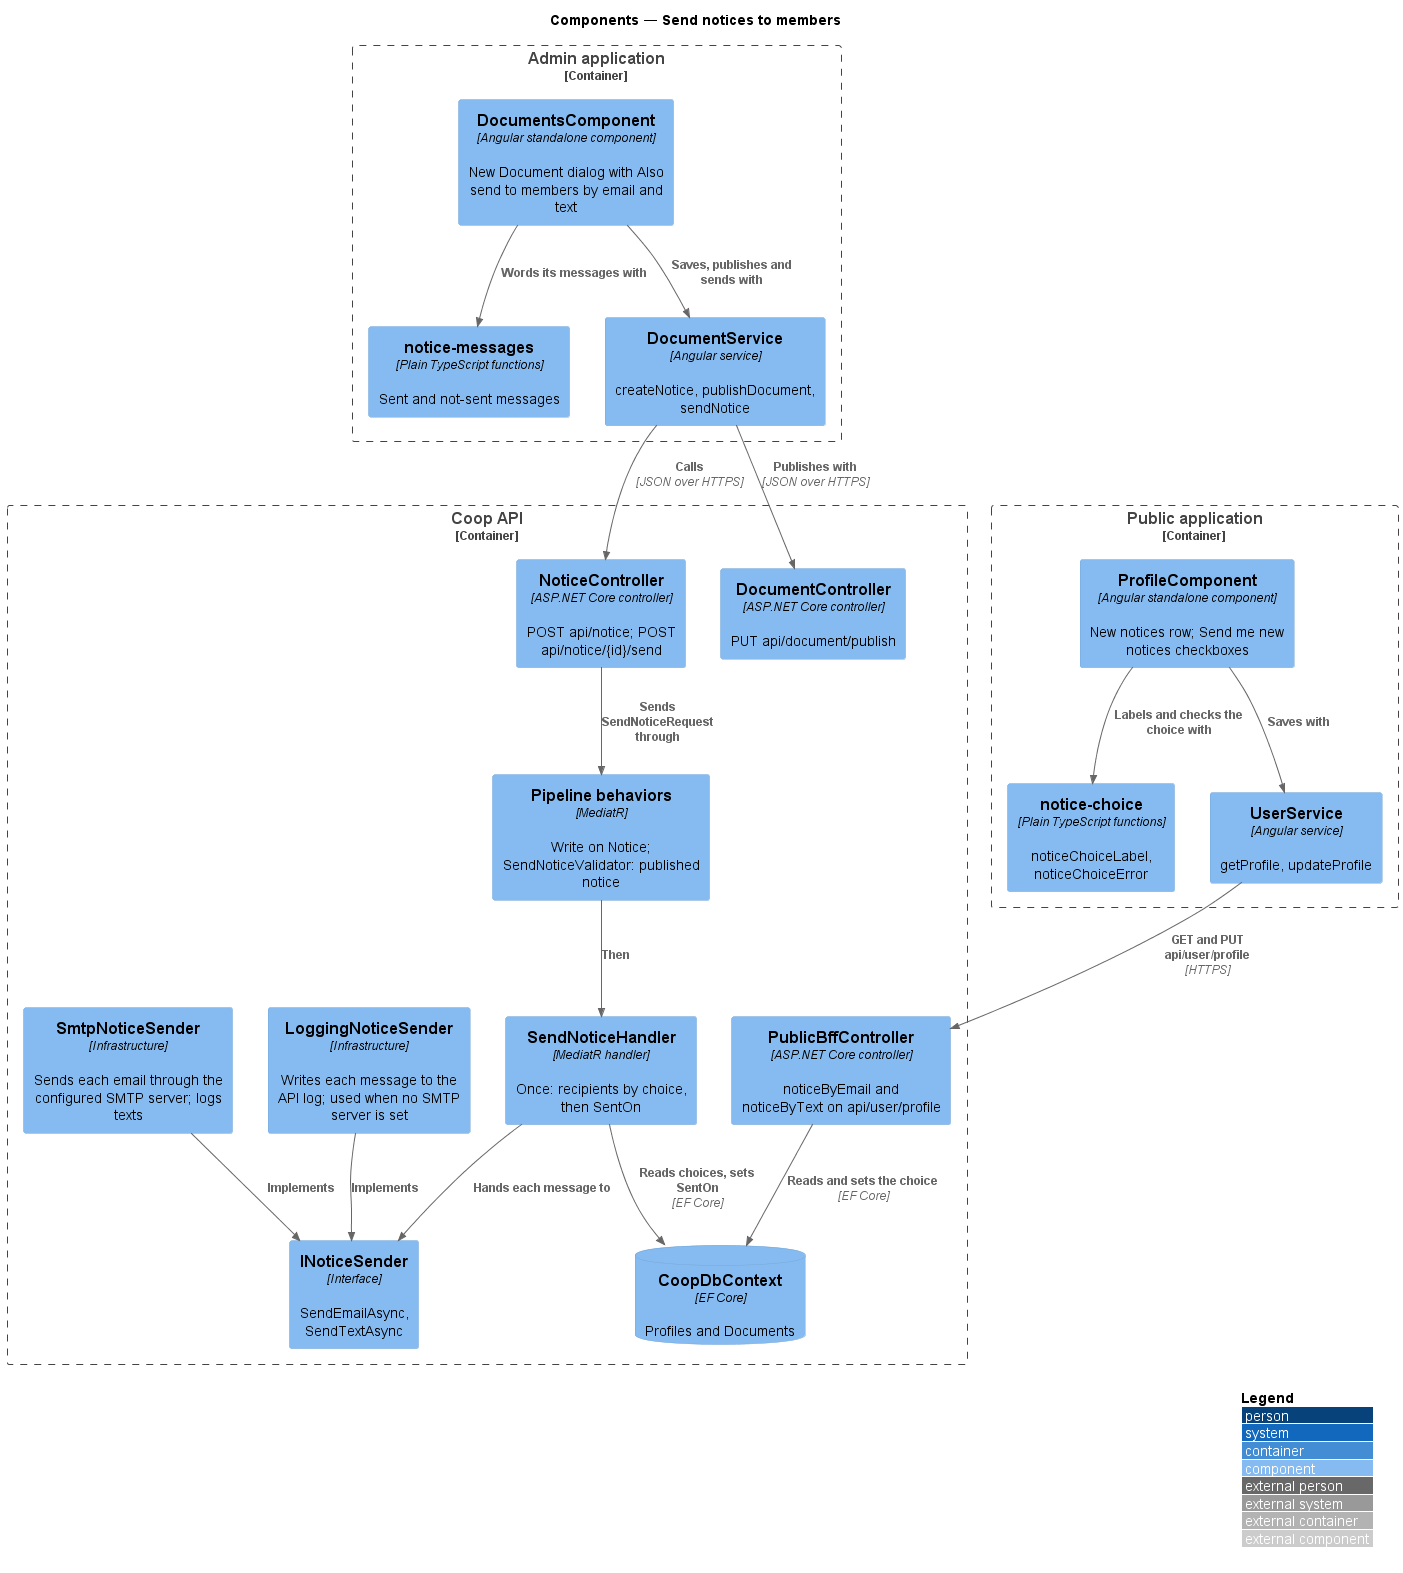

The diagram above was rendered by PlantUML. Its source (embedded in the PNG):
@startuml
!include <C4/C4_Component>
LAYOUT_WITH_LEGEND()
title Components — Send notices to members

Container_Boundary(adminApp, "Admin application") {
  Component(documents, "DocumentsComponent", "Angular standalone component", "New Document dialog with Also send to members by email and text")
  Component(messages, "notice-messages", "Plain TypeScript functions", "Sent and not-sent messages")
  Component(documentService, "DocumentService", "Angular service", "createNotice, publishDocument, sendNotice")
}
Container_Boundary(publicApp, "Public application") {
  Component(profile, "ProfileComponent", "Angular standalone component", "New notices row; Send me new notices checkboxes")
  Component(choice, "notice-choice", "Plain TypeScript functions", "noticeChoiceLabel, noticeChoiceError")
  Component(profileService, "UserService", "Angular service", "getProfile, updateProfile")
}
Container_Boundary(api, "Coop API") {
  Component(bff, "PublicBffController", "ASP.NET Core controller", "noticeByEmail and noticeByText on api/user/profile")
  Component(noticeController, "NoticeController", "ASP.NET Core controller", "POST api/notice; POST api/notice/{id}/send")
  Component(documentController, "DocumentController", "ASP.NET Core controller", "PUT api/document/publish")
  Component(pipeline, "Pipeline behaviors", "MediatR", "Write on Notice; SendNoticeValidator: published notice")
  Component(handler, "SendNoticeHandler", "MediatR handler", "Once: recipients by choice, then SentOn")
  Component(sender, "INoticeSender", "Interface", "SendEmailAsync, SendTextAsync")
  Component(logSender, "LoggingNoticeSender", "Infrastructure", "Writes each message to the API log; used when no SMTP server is set")
  Component(smtpSender, "SmtpNoticeSender", "Infrastructure", "Sends each email through the configured SMTP server; logs texts")
  ComponentDb(db, "CoopDbContext", "EF Core", "Profiles and Documents")
}
Rel(documents, messages, "Words its messages with")
Rel(documents, documentService, "Saves, publishes and sends with")
Rel(documentService, noticeController, "Calls", "JSON over HTTPS")
Rel(documentService, documentController, "Publishes with", "JSON over HTTPS")
Rel(profile, choice, "Labels and checks the choice with")
Rel(profile, profileService, "Saves with")
Rel(profileService, bff, "GET and PUT api/user/profile", "HTTPS")
Rel(noticeController, pipeline, "Sends SendNoticeRequest through")
Rel(pipeline, handler, "Then")
Rel(handler, db, "Reads choices, sets SentOn", "EF Core")
Rel(handler, sender, "Hands each message to")
Rel(logSender, sender, "Implements")
Rel(smtpSender, sender, "Implements")
Rel(bff, db, "Reads and sets the choice", "EF Core")
@enduml